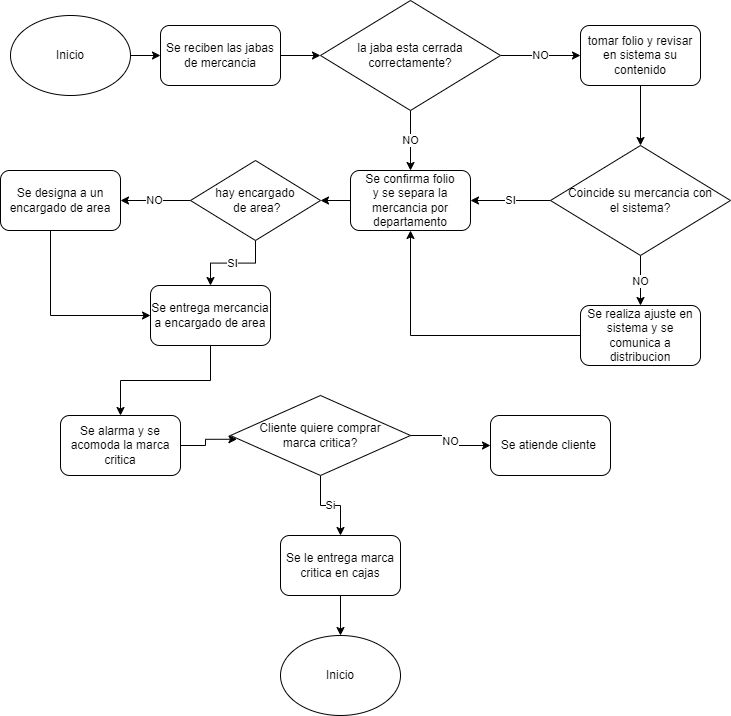

The diagram above was exported from draw.io. Its source (the exported page's mxGraphModel, read from the mxfile embedded in the PNG):
<mxGraphModel dx="2018" dy="1146" grid="1" gridSize="10" guides="1" tooltips="1" connect="1" arrows="1" fold="1" page="1" pageScale="1" pageWidth="827" pageHeight="1169" math="0" shadow="0">
  <root>
    <mxCell id="0" />
    <mxCell id="1" parent="0" />
    <mxCell id="TA3oj6KGElUzGd-EjG1Q-8" style="edgeStyle=orthogonalEdgeStyle;rounded=0;orthogonalLoop=1;jettySize=auto;html=1;" edge="1" parent="1" source="TA3oj6KGElUzGd-EjG1Q-3" target="TA3oj6KGElUzGd-EjG1Q-9">
      <mxGeometry relative="1" as="geometry">
        <mxPoint x="414" y="70" as="targetPoint" />
      </mxGeometry>
    </mxCell>
    <mxCell id="TA3oj6KGElUzGd-EjG1Q-3" value="Se reciben las jabas de mercancia" style="rounded=1;whiteSpace=wrap;html=1;" vertex="1" parent="1">
      <mxGeometry x="170" y="40" width="120" height="60" as="geometry" />
    </mxCell>
    <mxCell id="TA3oj6KGElUzGd-EjG1Q-7" style="edgeStyle=orthogonalEdgeStyle;rounded=0;orthogonalLoop=1;jettySize=auto;html=1;" edge="1" parent="1" source="TA3oj6KGElUzGd-EjG1Q-6" target="TA3oj6KGElUzGd-EjG1Q-3">
      <mxGeometry relative="1" as="geometry" />
    </mxCell>
    <mxCell id="TA3oj6KGElUzGd-EjG1Q-6" value="Inicio" style="ellipse;whiteSpace=wrap;html=1;" vertex="1" parent="1">
      <mxGeometry x="20" y="30" width="120" height="80" as="geometry" />
    </mxCell>
    <mxCell id="TA3oj6KGElUzGd-EjG1Q-11" value="NO" style="edgeStyle=orthogonalEdgeStyle;rounded=0;orthogonalLoop=1;jettySize=auto;html=1;" edge="1" parent="1" source="TA3oj6KGElUzGd-EjG1Q-9" target="TA3oj6KGElUzGd-EjG1Q-10">
      <mxGeometry relative="1" as="geometry" />
    </mxCell>
    <mxCell id="TA3oj6KGElUzGd-EjG1Q-17" value="NO" style="edgeStyle=orthogonalEdgeStyle;rounded=0;orthogonalLoop=1;jettySize=auto;html=1;entryX=0.5;entryY=0;entryDx=0;entryDy=0;" edge="1" parent="1" source="TA3oj6KGElUzGd-EjG1Q-9" target="TA3oj6KGElUzGd-EjG1Q-16">
      <mxGeometry relative="1" as="geometry" />
    </mxCell>
    <mxCell id="TA3oj6KGElUzGd-EjG1Q-9" value="la jaba esta cerrada&lt;div&gt;correctamente?&lt;/div&gt;" style="rhombus;whiteSpace=wrap;html=1;" vertex="1" parent="1">
      <mxGeometry x="330" y="15" width="180" height="110" as="geometry" />
    </mxCell>
    <mxCell id="TA3oj6KGElUzGd-EjG1Q-13" style="edgeStyle=orthogonalEdgeStyle;rounded=0;orthogonalLoop=1;jettySize=auto;html=1;" edge="1" parent="1" source="TA3oj6KGElUzGd-EjG1Q-10" target="TA3oj6KGElUzGd-EjG1Q-12">
      <mxGeometry relative="1" as="geometry" />
    </mxCell>
    <mxCell id="TA3oj6KGElUzGd-EjG1Q-10" value="tomar folio y revisar en sistema su contenido" style="rounded=1;whiteSpace=wrap;html=1;" vertex="1" parent="1">
      <mxGeometry x="590" y="40" width="120" height="60" as="geometry" />
    </mxCell>
    <mxCell id="TA3oj6KGElUzGd-EjG1Q-14" value="SI" style="edgeStyle=orthogonalEdgeStyle;rounded=0;orthogonalLoop=1;jettySize=auto;html=1;entryX=1;entryY=0.5;entryDx=0;entryDy=0;" edge="1" parent="1" source="TA3oj6KGElUzGd-EjG1Q-12" target="TA3oj6KGElUzGd-EjG1Q-16">
      <mxGeometry relative="1" as="geometry">
        <mxPoint x="450" y="220" as="targetPoint" />
      </mxGeometry>
    </mxCell>
    <mxCell id="TA3oj6KGElUzGd-EjG1Q-18" value="NO" style="edgeStyle=orthogonalEdgeStyle;rounded=0;orthogonalLoop=1;jettySize=auto;html=1;entryX=0.5;entryY=0;entryDx=0;entryDy=0;" edge="1" parent="1" source="TA3oj6KGElUzGd-EjG1Q-12" target="TA3oj6KGElUzGd-EjG1Q-19">
      <mxGeometry relative="1" as="geometry">
        <mxPoint x="650" y="300" as="targetPoint" />
      </mxGeometry>
    </mxCell>
    <mxCell id="TA3oj6KGElUzGd-EjG1Q-12" value="Coincide su mercancia con&lt;div&gt;el sistema?&lt;/div&gt;" style="rhombus;whiteSpace=wrap;html=1;" vertex="1" parent="1">
      <mxGeometry x="560" y="160" width="180" height="110" as="geometry" />
    </mxCell>
    <mxCell id="TA3oj6KGElUzGd-EjG1Q-27" style="edgeStyle=orthogonalEdgeStyle;rounded=0;orthogonalLoop=1;jettySize=auto;html=1;" edge="1" parent="1" source="TA3oj6KGElUzGd-EjG1Q-16" target="TA3oj6KGElUzGd-EjG1Q-26">
      <mxGeometry relative="1" as="geometry" />
    </mxCell>
    <mxCell id="TA3oj6KGElUzGd-EjG1Q-16" value="Se confirma folio&lt;div&gt;y se separa la mercancia por departamento&lt;/div&gt;" style="rounded=1;whiteSpace=wrap;html=1;" vertex="1" parent="1">
      <mxGeometry x="360" y="185" width="120" height="60" as="geometry" />
    </mxCell>
    <mxCell id="TA3oj6KGElUzGd-EjG1Q-22" style="edgeStyle=orthogonalEdgeStyle;rounded=0;orthogonalLoop=1;jettySize=auto;html=1;entryX=0.5;entryY=1;entryDx=0;entryDy=0;" edge="1" parent="1" source="TA3oj6KGElUzGd-EjG1Q-19" target="TA3oj6KGElUzGd-EjG1Q-16">
      <mxGeometry relative="1" as="geometry" />
    </mxCell>
    <mxCell id="TA3oj6KGElUzGd-EjG1Q-19" value="Se realiza ajuste en sistema y se comunica a distribucion" style="rounded=1;whiteSpace=wrap;html=1;" vertex="1" parent="1">
      <mxGeometry x="590" y="320" width="120" height="60" as="geometry" />
    </mxCell>
    <mxCell id="TA3oj6KGElUzGd-EjG1Q-30" value="NO" style="edgeStyle=orthogonalEdgeStyle;rounded=0;orthogonalLoop=1;jettySize=auto;html=1;entryX=1;entryY=0.5;entryDx=0;entryDy=0;" edge="1" parent="1" source="TA3oj6KGElUzGd-EjG1Q-26" target="TA3oj6KGElUzGd-EjG1Q-29">
      <mxGeometry relative="1" as="geometry" />
    </mxCell>
    <mxCell id="TA3oj6KGElUzGd-EjG1Q-33" value="SI" style="edgeStyle=orthogonalEdgeStyle;rounded=0;orthogonalLoop=1;jettySize=auto;html=1;" edge="1" parent="1" source="TA3oj6KGElUzGd-EjG1Q-26" target="TA3oj6KGElUzGd-EjG1Q-32">
      <mxGeometry relative="1" as="geometry" />
    </mxCell>
    <mxCell id="TA3oj6KGElUzGd-EjG1Q-26" value="hay encargado&lt;div&gt;&amp;nbsp;de area?&lt;/div&gt;" style="rhombus;whiteSpace=wrap;html=1;" vertex="1" parent="1">
      <mxGeometry x="200" y="175" width="130" height="80" as="geometry" />
    </mxCell>
    <mxCell id="TA3oj6KGElUzGd-EjG1Q-31" style="edgeStyle=orthogonalEdgeStyle;rounded=0;orthogonalLoop=1;jettySize=auto;html=1;entryX=0;entryY=0.5;entryDx=0;entryDy=0;" edge="1" parent="1" source="TA3oj6KGElUzGd-EjG1Q-29" target="TA3oj6KGElUzGd-EjG1Q-32">
      <mxGeometry relative="1" as="geometry">
        <mxPoint x="60" y="330" as="targetPoint" />
        <Array as="points">
          <mxPoint x="60" y="330" />
        </Array>
      </mxGeometry>
    </mxCell>
    <mxCell id="TA3oj6KGElUzGd-EjG1Q-29" value="Se designa a un encargado de area" style="rounded=1;whiteSpace=wrap;html=1;" vertex="1" parent="1">
      <mxGeometry x="10" y="185" width="120" height="60" as="geometry" />
    </mxCell>
    <mxCell id="TA3oj6KGElUzGd-EjG1Q-35" style="edgeStyle=orthogonalEdgeStyle;rounded=0;orthogonalLoop=1;jettySize=auto;html=1;entryX=0.5;entryY=0;entryDx=0;entryDy=0;" edge="1" parent="1" source="TA3oj6KGElUzGd-EjG1Q-32" target="TA3oj6KGElUzGd-EjG1Q-34">
      <mxGeometry relative="1" as="geometry" />
    </mxCell>
    <mxCell id="TA3oj6KGElUzGd-EjG1Q-32" value="Se entrega mercancia a encargado de area" style="rounded=1;whiteSpace=wrap;html=1;" vertex="1" parent="1">
      <mxGeometry x="160" y="300" width="120" height="60" as="geometry" />
    </mxCell>
    <mxCell id="TA3oj6KGElUzGd-EjG1Q-34" value="Se alarma y se acomoda la marca critica" style="rounded=1;whiteSpace=wrap;html=1;" vertex="1" parent="1">
      <mxGeometry x="70" y="430" width="120" height="60" as="geometry" />
    </mxCell>
    <mxCell id="TA3oj6KGElUzGd-EjG1Q-42" value="NO" style="edgeStyle=orthogonalEdgeStyle;rounded=0;orthogonalLoop=1;jettySize=auto;html=1;" edge="1" parent="1" source="TA3oj6KGElUzGd-EjG1Q-38" target="TA3oj6KGElUzGd-EjG1Q-44">
      <mxGeometry relative="1" as="geometry">
        <mxPoint x="620" y="459.9999999999999" as="targetPoint" />
      </mxGeometry>
    </mxCell>
    <mxCell id="TA3oj6KGElUzGd-EjG1Q-46" value="Si" style="edgeStyle=orthogonalEdgeStyle;rounded=0;orthogonalLoop=1;jettySize=auto;html=1;" edge="1" parent="1" source="TA3oj6KGElUzGd-EjG1Q-38" target="TA3oj6KGElUzGd-EjG1Q-45">
      <mxGeometry relative="1" as="geometry" />
    </mxCell>
    <mxCell id="TA3oj6KGElUzGd-EjG1Q-38" value="Cliente quiere comprar&lt;div&gt;marca critica?&lt;/div&gt;" style="rhombus;whiteSpace=wrap;html=1;" vertex="1" parent="1">
      <mxGeometry x="240" y="410" width="180" height="80" as="geometry" />
    </mxCell>
    <mxCell id="TA3oj6KGElUzGd-EjG1Q-41" style="edgeStyle=orthogonalEdgeStyle;rounded=0;orthogonalLoop=1;jettySize=auto;html=1;entryX=0.036;entryY=0.547;entryDx=0;entryDy=0;entryPerimeter=0;" edge="1" parent="1" source="TA3oj6KGElUzGd-EjG1Q-34" target="TA3oj6KGElUzGd-EjG1Q-38">
      <mxGeometry relative="1" as="geometry" />
    </mxCell>
    <mxCell id="TA3oj6KGElUzGd-EjG1Q-44" value="Se atiende cliente&amp;nbsp;" style="rounded=1;whiteSpace=wrap;html=1;" vertex="1" parent="1">
      <mxGeometry x="500" y="430" width="120" height="60" as="geometry" />
    </mxCell>
    <mxCell id="TA3oj6KGElUzGd-EjG1Q-48" value="" style="edgeStyle=orthogonalEdgeStyle;rounded=0;orthogonalLoop=1;jettySize=auto;html=1;" edge="1" parent="1" source="TA3oj6KGElUzGd-EjG1Q-45" target="TA3oj6KGElUzGd-EjG1Q-47">
      <mxGeometry relative="1" as="geometry" />
    </mxCell>
    <mxCell id="TA3oj6KGElUzGd-EjG1Q-45" value="Se le entrega marca critica en cajas" style="rounded=1;whiteSpace=wrap;html=1;" vertex="1" parent="1">
      <mxGeometry x="290" y="550" width="120" height="60" as="geometry" />
    </mxCell>
    <mxCell id="TA3oj6KGElUzGd-EjG1Q-47" value="Inicio" style="ellipse;whiteSpace=wrap;html=1;" vertex="1" parent="1">
      <mxGeometry x="290" y="650" width="120" height="80" as="geometry" />
    </mxCell>
  </root>
</mxGraphModel>